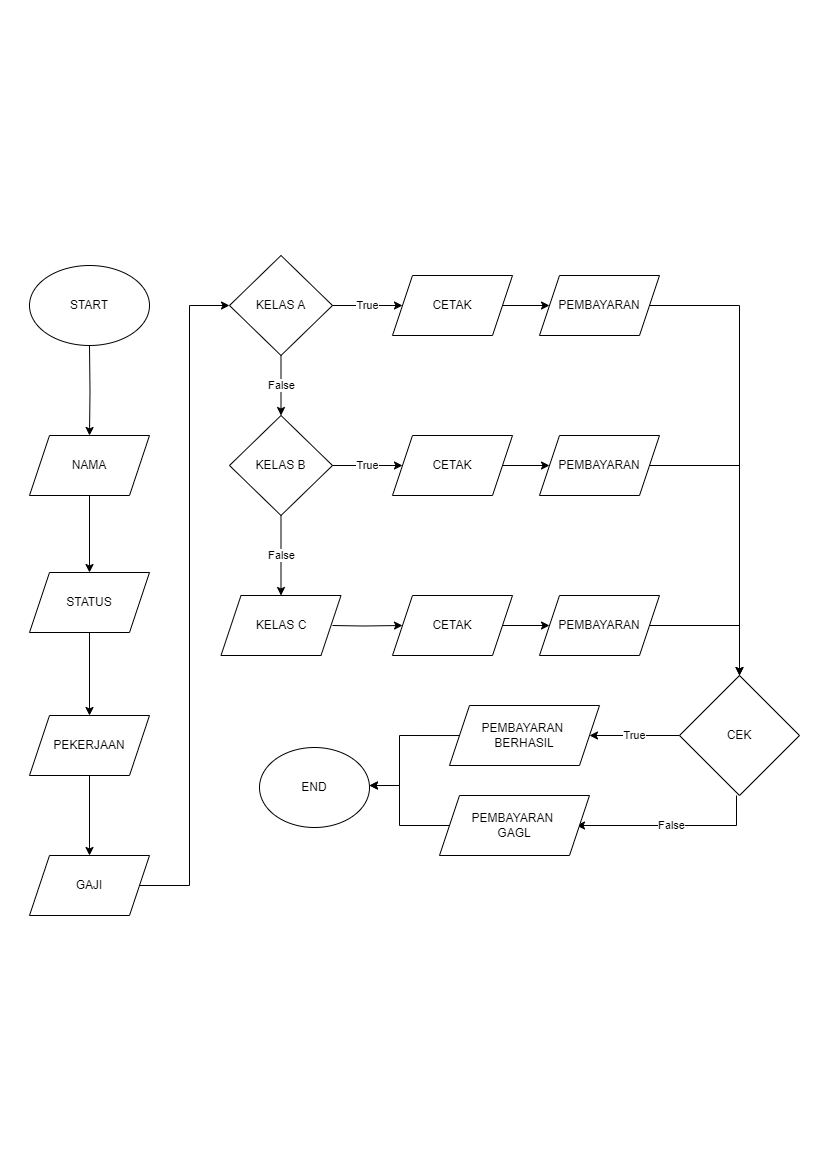

The diagram above was exported from draw.io. Its source (the exported page's mxGraphModel, read from the mxfile embedded in the PNG):
<mxGraphModel dx="1323" dy="923" grid="1" gridSize="10" guides="1" tooltips="1" connect="1" arrows="1" fold="1" page="1" pageScale="1" pageWidth="827" pageHeight="1169" math="0" shadow="0">
  <root>
    <mxCell id="0" />
    <mxCell id="1" parent="0" />
    <mxCell id="eRVxobf90jM6PRFzfLIX-19" style="edgeStyle=orthogonalEdgeStyle;rounded=0;orthogonalLoop=1;jettySize=auto;html=1;" edge="1" parent="1" target="-PbLlIoVccOHmE7AGSho-2">
      <mxGeometry relative="1" as="geometry">
        <mxPoint x="89" y="344.9999999999999" as="sourcePoint" />
      </mxGeometry>
    </mxCell>
    <mxCell id="-PbLlIoVccOHmE7AGSho-5" value="" style="edgeStyle=orthogonalEdgeStyle;rounded=0;orthogonalLoop=1;jettySize=auto;html=1;" parent="1" source="-PbLlIoVccOHmE7AGSho-2" target="-PbLlIoVccOHmE7AGSho-4" edge="1">
      <mxGeometry relative="1" as="geometry" />
    </mxCell>
    <mxCell id="-PbLlIoVccOHmE7AGSho-2" value="NAMA" style="shape=parallelogram;perimeter=parallelogramPerimeter;whiteSpace=wrap;html=1;fixedSize=1;" parent="1" vertex="1">
      <mxGeometry x="29" y="435" width="120" height="60" as="geometry" />
    </mxCell>
    <mxCell id="-PbLlIoVccOHmE7AGSho-7" value="" style="edgeStyle=orthogonalEdgeStyle;rounded=0;orthogonalLoop=1;jettySize=auto;html=1;" parent="1" source="-PbLlIoVccOHmE7AGSho-4" target="-PbLlIoVccOHmE7AGSho-6" edge="1">
      <mxGeometry relative="1" as="geometry" />
    </mxCell>
    <mxCell id="-PbLlIoVccOHmE7AGSho-4" value="STATUS" style="shape=parallelogram;perimeter=parallelogramPerimeter;whiteSpace=wrap;html=1;fixedSize=1;" parent="1" vertex="1">
      <mxGeometry x="29" y="572" width="120" height="60" as="geometry" />
    </mxCell>
    <mxCell id="-PbLlIoVccOHmE7AGSho-11" value="" style="edgeStyle=orthogonalEdgeStyle;rounded=0;orthogonalLoop=1;jettySize=auto;html=1;" parent="1" source="-PbLlIoVccOHmE7AGSho-6" target="-PbLlIoVccOHmE7AGSho-10" edge="1">
      <mxGeometry relative="1" as="geometry" />
    </mxCell>
    <mxCell id="-PbLlIoVccOHmE7AGSho-6" value="PEKERJAAN" style="shape=parallelogram;perimeter=parallelogramPerimeter;whiteSpace=wrap;html=1;fixedSize=1;" parent="1" vertex="1">
      <mxGeometry x="29" y="715" width="120" height="60" as="geometry" />
    </mxCell>
    <mxCell id="-PbLlIoVccOHmE7AGSho-98" style="edgeStyle=orthogonalEdgeStyle;rounded=0;orthogonalLoop=1;jettySize=auto;html=1;" parent="1" source="-PbLlIoVccOHmE7AGSho-10" target="-PbLlIoVccOHmE7AGSho-75" edge="1">
      <mxGeometry relative="1" as="geometry">
        <Array as="points">
          <mxPoint x="189" y="885" />
          <mxPoint x="189" y="305" />
        </Array>
      </mxGeometry>
    </mxCell>
    <mxCell id="-PbLlIoVccOHmE7AGSho-10" value="GAJI" style="shape=parallelogram;perimeter=parallelogramPerimeter;whiteSpace=wrap;html=1;fixedSize=1;" parent="1" vertex="1">
      <mxGeometry x="29" y="855" width="120" height="60" as="geometry" />
    </mxCell>
    <mxCell id="-PbLlIoVccOHmE7AGSho-78" value="False" style="edgeStyle=orthogonalEdgeStyle;rounded=0;orthogonalLoop=1;jettySize=auto;html=1;" parent="1" source="-PbLlIoVccOHmE7AGSho-75" target="-PbLlIoVccOHmE7AGSho-77" edge="1">
      <mxGeometry relative="1" as="geometry" />
    </mxCell>
    <mxCell id="-PbLlIoVccOHmE7AGSho-88" value="True" style="edgeStyle=orthogonalEdgeStyle;rounded=0;orthogonalLoop=1;jettySize=auto;html=1;" parent="1" source="-PbLlIoVccOHmE7AGSho-75" target="-PbLlIoVccOHmE7AGSho-87" edge="1">
      <mxGeometry relative="1" as="geometry" />
    </mxCell>
    <mxCell id="-PbLlIoVccOHmE7AGSho-75" value="KELAS A" style="rhombus;whiteSpace=wrap;html=1;" parent="1" vertex="1">
      <mxGeometry x="229" y="255" width="103" height="100" as="geometry" />
    </mxCell>
    <mxCell id="-PbLlIoVccOHmE7AGSho-80" value="False" style="edgeStyle=orthogonalEdgeStyle;rounded=0;orthogonalLoop=1;jettySize=auto;html=1;" parent="1" source="-PbLlIoVccOHmE7AGSho-77" target="eRVxobf90jM6PRFzfLIX-22" edge="1">
      <mxGeometry relative="1" as="geometry">
        <mxPoint x="280.5" y="572.5" as="targetPoint" />
      </mxGeometry>
    </mxCell>
    <mxCell id="-PbLlIoVccOHmE7AGSho-92" value="True" style="edgeStyle=orthogonalEdgeStyle;rounded=0;orthogonalLoop=1;jettySize=auto;html=1;" parent="1" source="-PbLlIoVccOHmE7AGSho-77" target="-PbLlIoVccOHmE7AGSho-91" edge="1">
      <mxGeometry relative="1" as="geometry" />
    </mxCell>
    <mxCell id="-PbLlIoVccOHmE7AGSho-77" value="KELAS B" style="rhombus;whiteSpace=wrap;html=1;" parent="1" vertex="1">
      <mxGeometry x="229" y="415" width="103" height="100" as="geometry" />
    </mxCell>
    <mxCell id="-PbLlIoVccOHmE7AGSho-95" value="" style="edgeStyle=orthogonalEdgeStyle;rounded=0;orthogonalLoop=1;jettySize=auto;html=1;" parent="1" target="-PbLlIoVccOHmE7AGSho-94" edge="1">
      <mxGeometry relative="1" as="geometry">
        <mxPoint x="332" y="625" as="sourcePoint" />
      </mxGeometry>
    </mxCell>
    <mxCell id="-PbLlIoVccOHmE7AGSho-100" value="" style="edgeStyle=orthogonalEdgeStyle;rounded=0;orthogonalLoop=1;jettySize=auto;html=1;" parent="1" source="-PbLlIoVccOHmE7AGSho-87" target="-PbLlIoVccOHmE7AGSho-99" edge="1">
      <mxGeometry relative="1" as="geometry" />
    </mxCell>
    <mxCell id="-PbLlIoVccOHmE7AGSho-87" value="CETAK" style="shape=parallelogram;perimeter=parallelogramPerimeter;whiteSpace=wrap;html=1;fixedSize=1;" parent="1" vertex="1">
      <mxGeometry x="392" y="275" width="120" height="60" as="geometry" />
    </mxCell>
    <mxCell id="eRVxobf90jM6PRFzfLIX-2" value="" style="edgeStyle=orthogonalEdgeStyle;rounded=0;orthogonalLoop=1;jettySize=auto;html=1;" edge="1" parent="1" source="-PbLlIoVccOHmE7AGSho-91" target="eRVxobf90jM6PRFzfLIX-1">
      <mxGeometry relative="1" as="geometry" />
    </mxCell>
    <mxCell id="-PbLlIoVccOHmE7AGSho-91" value="CETAK" style="shape=parallelogram;perimeter=parallelogramPerimeter;whiteSpace=wrap;html=1;fixedSize=1;" parent="1" vertex="1">
      <mxGeometry x="392" y="435" width="120" height="60" as="geometry" />
    </mxCell>
    <mxCell id="eRVxobf90jM6PRFzfLIX-4" value="" style="edgeStyle=orthogonalEdgeStyle;rounded=0;orthogonalLoop=1;jettySize=auto;html=1;" edge="1" parent="1" source="-PbLlIoVccOHmE7AGSho-94" target="eRVxobf90jM6PRFzfLIX-3">
      <mxGeometry relative="1" as="geometry" />
    </mxCell>
    <mxCell id="-PbLlIoVccOHmE7AGSho-94" value="CETAK" style="shape=parallelogram;perimeter=parallelogramPerimeter;whiteSpace=wrap;html=1;fixedSize=1;" parent="1" vertex="1">
      <mxGeometry x="392" y="595" width="120" height="60" as="geometry" />
    </mxCell>
    <mxCell id="eRVxobf90jM6PRFzfLIX-9" style="edgeStyle=orthogonalEdgeStyle;rounded=0;orthogonalLoop=1;jettySize=auto;html=1;exitX=1;exitY=0.5;exitDx=0;exitDy=0;entryX=0.5;entryY=0;entryDx=0;entryDy=0;" edge="1" parent="1" source="-PbLlIoVccOHmE7AGSho-99" target="eRVxobf90jM6PRFzfLIX-6">
      <mxGeometry relative="1" as="geometry" />
    </mxCell>
    <mxCell id="-PbLlIoVccOHmE7AGSho-99" value="PEMBAYARAN" style="shape=parallelogram;perimeter=parallelogramPerimeter;whiteSpace=wrap;html=1;fixedSize=1;" parent="1" vertex="1">
      <mxGeometry x="539" y="275" width="120" height="60" as="geometry" />
    </mxCell>
    <mxCell id="eRVxobf90jM6PRFzfLIX-11" style="edgeStyle=orthogonalEdgeStyle;rounded=0;orthogonalLoop=1;jettySize=auto;html=1;" edge="1" parent="1" source="eRVxobf90jM6PRFzfLIX-1" target="eRVxobf90jM6PRFzfLIX-6">
      <mxGeometry relative="1" as="geometry" />
    </mxCell>
    <mxCell id="eRVxobf90jM6PRFzfLIX-1" value="PEMBAYARAN" style="shape=parallelogram;perimeter=parallelogramPerimeter;whiteSpace=wrap;html=1;fixedSize=1;" vertex="1" parent="1">
      <mxGeometry x="539" y="435" width="120" height="60" as="geometry" />
    </mxCell>
    <mxCell id="eRVxobf90jM6PRFzfLIX-7" value="" style="edgeStyle=orthogonalEdgeStyle;rounded=0;orthogonalLoop=1;jettySize=auto;html=1;entryX=0.5;entryY=0.375;entryDx=0;entryDy=0;entryPerimeter=0;" edge="1" parent="1" source="eRVxobf90jM6PRFzfLIX-3" target="eRVxobf90jM6PRFzfLIX-6">
      <mxGeometry relative="1" as="geometry">
        <mxPoint x="776" y="785" as="targetPoint" />
      </mxGeometry>
    </mxCell>
    <mxCell id="eRVxobf90jM6PRFzfLIX-3" value="PEMBAYARAN" style="shape=parallelogram;perimeter=parallelogramPerimeter;whiteSpace=wrap;html=1;fixedSize=1;" vertex="1" parent="1">
      <mxGeometry x="539" y="595" width="120" height="60" as="geometry" />
    </mxCell>
    <mxCell id="eRVxobf90jM6PRFzfLIX-13" value="True" style="edgeStyle=orthogonalEdgeStyle;rounded=0;orthogonalLoop=1;jettySize=auto;html=1;" edge="1" parent="1" source="eRVxobf90jM6PRFzfLIX-6" target="eRVxobf90jM6PRFzfLIX-12">
      <mxGeometry relative="1" as="geometry" />
    </mxCell>
    <mxCell id="eRVxobf90jM6PRFzfLIX-15" value="False" style="edgeStyle=orthogonalEdgeStyle;rounded=0;orthogonalLoop=1;jettySize=auto;html=1;" edge="1" parent="1">
      <mxGeometry relative="1" as="geometry">
        <mxPoint x="736" y="795" as="sourcePoint" />
        <mxPoint x="576" y="825.0000000000002" as="targetPoint" />
        <Array as="points">
          <mxPoint x="736" y="825" />
        </Array>
      </mxGeometry>
    </mxCell>
    <mxCell id="eRVxobf90jM6PRFzfLIX-6" value="CEK" style="rhombus;whiteSpace=wrap;html=1;" vertex="1" parent="1">
      <mxGeometry x="679" y="675" width="120" height="120" as="geometry" />
    </mxCell>
    <mxCell id="eRVxobf90jM6PRFzfLIX-18" style="edgeStyle=orthogonalEdgeStyle;rounded=0;orthogonalLoop=1;jettySize=auto;html=1;" edge="1" parent="1">
      <mxGeometry relative="1" as="geometry">
        <mxPoint x="458.9892473118281" y="735.0322580645162" as="sourcePoint" />
        <mxPoint x="368.99998211498155" y="785.0322580645162" as="targetPoint" />
        <Array as="points">
          <mxPoint x="399" y="735" />
          <mxPoint x="399" y="785" />
        </Array>
      </mxGeometry>
    </mxCell>
    <mxCell id="eRVxobf90jM6PRFzfLIX-12" value="PEMBAYARAN&amp;nbsp;&lt;div&gt;BERHASIL&lt;/div&gt;" style="shape=parallelogram;perimeter=parallelogramPerimeter;whiteSpace=wrap;html=1;fixedSize=1;" vertex="1" parent="1">
      <mxGeometry x="449" y="705" width="150" height="60" as="geometry" />
    </mxCell>
    <mxCell id="eRVxobf90jM6PRFzfLIX-17" value="" style="edgeStyle=orthogonalEdgeStyle;rounded=0;orthogonalLoop=1;jettySize=auto;html=1;" edge="1" parent="1" source="eRVxobf90jM6PRFzfLIX-14" target="eRVxobf90jM6PRFzfLIX-16">
      <mxGeometry relative="1" as="geometry">
        <Array as="points">
          <mxPoint x="399" y="825" />
          <mxPoint x="399" y="785" />
        </Array>
      </mxGeometry>
    </mxCell>
    <mxCell id="eRVxobf90jM6PRFzfLIX-14" value="PEMBAYARAN&amp;nbsp;&lt;div&gt;GAGL&lt;/div&gt;" style="shape=parallelogram;perimeter=parallelogramPerimeter;whiteSpace=wrap;html=1;fixedSize=1;" vertex="1" parent="1">
      <mxGeometry x="439" y="795" width="150" height="60" as="geometry" />
    </mxCell>
    <mxCell id="eRVxobf90jM6PRFzfLIX-16" value="END" style="ellipse;whiteSpace=wrap;html=1;" vertex="1" parent="1">
      <mxGeometry x="259" y="747" width="110" height="80" as="geometry" />
    </mxCell>
    <mxCell id="eRVxobf90jM6PRFzfLIX-20" value="START" style="ellipse;whiteSpace=wrap;html=1;" vertex="1" parent="1">
      <mxGeometry x="29" y="265" width="120" height="80" as="geometry" />
    </mxCell>
    <mxCell id="eRVxobf90jM6PRFzfLIX-22" value="KELAS C" style="shape=parallelogram;perimeter=parallelogramPerimeter;whiteSpace=wrap;html=1;fixedSize=1;" vertex="1" parent="1">
      <mxGeometry x="220.5" y="595" width="120" height="60" as="geometry" />
    </mxCell>
  </root>
</mxGraphModel>